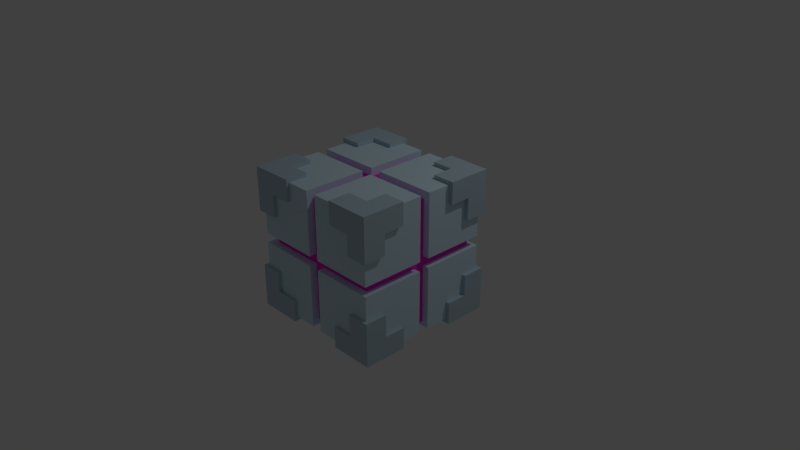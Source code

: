# Source: cube02.blend  (saved by Blender 2.79.0; exported with 4.5.12 LTS)
import bpy
from mathutils import Matrix  # noqa: F401  (used for matrix-valued properties, if any)

bpy.ops.wm.read_factory_settings(use_empty=True)
scene = bpy.context.scene
scene.name = 'Scene'

# ---- collections
col_collection_1 = bpy.data.collections.new('Collection 1'); scene.collection.children.link(col_collection_1)

# ---- materials (node trees are filled in below, after node groups)
mat_material_001 = bpy.data.materials.new('Material.001')
mat_material_001.alpha_threshold = 0.0
mat_material_001.use_transparent_shadow = False
mat_material_001.diffuse_color = (0.631, 0.82, 0.926, 1.0)
mat_material_001.roughness = 0.5
mat_material_002 = bpy.data.materials.new('Material.002')
mat_material_002.alpha_threshold = 0.0
mat_material_002.use_transparent_shadow = False
mat_material_002.diffuse_color = (1.0, 0.03264, 0.6186, 1.0)
mat_material_002.roughness = 0.5
mat_material = bpy.data.materials.new('Material')
mat_material.alpha_threshold = 0.0
mat_material.use_transparent_shadow = False
mat_material.diffuse_color = (0.4689, 0.608, 0.686, 1.0)
mat_material.roughness = 0.5

# ---- material node trees

# ---- world
world_world = bpy.data.worlds.new('World'); scene.world = world_world
world_world.color = (0.05088, 0.05088, 0.05088)
world_world.use_sun_shadow = False
world_world.sun_shadow_jitter_overblur = 0.0
world_world.cycles.sampling_method = 'MANUAL'

# ---- cameras
cam_camera = bpy.data.cameras.new('Camera')
cam_camera.clip_end = 100.0
cam_camera.lens = 35.0
cam_camera.sensor_width = 32.0
cam_camera.sensor_height = 18.0
cam_camera.ortho_scale = 7.314
cam_camera.dof.focus_distance = 0.0
cam_camera.dof.aperture_fstop = 128.0

# ---- lights
light_lamp = bpy.data.lights.new('Lamp', 'POINT')
light_lamp.transmission_factor = 0.0
light_lamp.cutoff_distance = 30.0
light_lamp.energy = 100.0
light_lamp.shadow_buffer_clip_start = 1.001
light_lamp.shadow_soft_size = 0.1
light_lamp.shadow_maximum_resolution = 0.006
light_lamp.use_absolute_resolution = True

# ---- meshes
me_cube_002 = bpy.data.meshes.new('Cube.002')
me_cube_002.from_pydata([], [], [])
me_cube_002.materials.append(mat_material_001)
me_cube_002.use_remesh_preserve_volume = False
me_cube_002.use_remesh_preserve_attributes = False
me_cube_002.use_mirror_vertex_groups = False
me_cube_002.update()
me_cube_001 = bpy.data.meshes.new('Cube.001')
me_cube_001.from_pydata([(0.7008, -3.111, 0.4405), (0.7008, -3.111, 1.825), (0.7008, -1.726, 0.4405), (0.7008, -1.726, 1.825), (2.085, -3.111, 0.4405), (2.085, -3.111, 1.825), (2.085, -1.726, 0.4405), (2.085, -1.726, 1.825), (1.714, -1.861, 0.3408), (1.714, -1.861, 0.5917), (1.714, -1.61, 0.3408), (1.714, -1.61, 0.5917), (1.965, -1.861, 0.3408), (1.965, -1.861, 0.5917), (1.965, -1.61, 0.3408), (1.965, -1.61, 0.5917), (2.205, -1.61, 0.5917), (2.205, -1.61, 0.3408), (2.205, -1.861, 0.3408), (2.205, -1.861, 0.5917), (1.965, -1.61, 0.8264), (1.965, -1.861, 0.8264), (2.205, -1.61, 0.8264), (2.205, -1.861, 0.8264), (1.965, -2.096, 0.5917), (1.965, -2.096, 0.3408), (2.205, -2.096, 0.5917), (2.205, -2.096, 0.3408), (2.208, -1.861, 1.466), (1.957, -1.861, 1.467), (2.208, -1.61, 1.466), (1.957, -1.61, 1.467), (2.208, -1.861, 1.717), (1.958, -1.861, 1.718), (2.208, -1.61, 1.717), (1.958, -1.61, 1.718), (1.958, -1.61, 1.958), (2.209, -1.61, 1.957), (2.209, -1.861, 1.957), (1.958, -1.861, 1.958), (1.723, -1.61, 1.719), (1.723, -1.861, 1.719), (1.723, -1.61, 1.959), (1.723, -1.861, 1.959), (1.958, -2.096, 1.718), (2.208, -2.096, 1.717), (1.958, -2.096, 1.958), (2.209, -2.096, 1.957), (1.714, -2.984, 1.961), (1.714, -2.983, 1.71), (1.714, -3.235, 1.96), (1.714, -3.234, 1.709), (1.965, -2.984, 1.961), (1.965, -2.983, 1.71), (1.965, -3.235, 1.96), (1.965, -3.234, 1.709), (2.205, -3.234, 1.709), (2.205, -3.235, 1.96), (2.205, -2.984, 1.961), (2.205, -2.983, 1.71), (1.965, -3.233, 1.474), (1.965, -2.982, 1.476), (2.205, -3.233, 1.474), (2.205, -2.982, 1.476), (1.965, -2.748, 1.712), (1.965, -2.749, 1.962), (2.205, -2.748, 1.712), (2.205, -2.749, 1.962), (2.208, -2.979, 0.8358), (1.957, -2.979, 0.8351), (2.208, -3.23, 0.8345), (1.957, -3.23, 0.8338), (2.208, -2.977, 0.5849), (1.958, -2.977, 0.5842), (2.208, -3.228, 0.5837), (1.958, -3.228, 0.5829), (1.958, -3.227, 0.343), (2.209, -3.227, 0.3437), (2.209, -2.976, 0.345), (1.958, -2.976, 0.3442), (1.723, -3.228, 0.5823), (1.723, -2.977, 0.5835), (1.723, -3.227, 0.3423), (1.723, -2.976, 0.3436), (1.958, -2.743, 0.5853), (2.208, -2.743, 0.5861), (1.958, -2.742, 0.3454), (2.209, -2.742, 0.3461), (1.064, -2.978, 0.3408), (1.064, -2.978, 0.5917), (1.066, -3.229, 0.3408), (1.066, -3.229, 0.5917), (0.8135, -2.98, 0.3408), (0.8135, -2.98, 0.5917), (0.8154, -3.231, 0.3408), (0.8154, -3.231, 0.5917), (0.5755, -3.233, 0.5917), (0.5755, -3.233, 0.3408), (0.5736, -2.982, 0.3408), (0.5736, -2.982, 0.5917), (0.8154, -3.231, 0.8264), (0.8135, -2.98, 0.8264), (0.5755, -3.233, 0.8264), (0.5736, -2.982, 0.8264), (0.8118, -2.745, 0.5917), (0.8118, -2.745, 0.3408), (0.5719, -2.747, 0.5917), (0.5719, -2.747, 0.3408), (0.5711, -2.982, 1.466), (0.822, -2.98, 1.467), (0.573, -3.233, 1.466), (0.8239, -3.231, 1.467), (0.5704, -2.982, 1.717), (0.8213, -2.98, 1.718), (0.5723, -3.233, 1.717), (0.8231, -3.231, 1.718), (0.8225, -3.231, 1.958), (0.5716, -3.233, 1.957), (0.5697, -2.982, 1.957), (0.8206, -2.98, 1.958), (1.058, -3.229, 1.719), (1.056, -2.978, 1.719), (1.057, -3.229, 1.959), (1.055, -2.978, 1.959), (0.8195, -2.745, 1.718), (0.5687, -2.747, 1.717), (0.8188, -2.745, 1.958), (0.568, -2.747, 1.957), (1.056, -1.855, 1.961), (1.056, -1.856, 1.71), (1.054, -1.604, 1.96), (1.054, -1.605, 1.709), (0.8052, -1.857, 1.961), (0.8052, -1.858, 1.71), (0.8033, -1.606, 1.96), (0.8033, -1.607, 1.709), (0.5634, -1.609, 1.709), (0.5634, -1.607, 1.96), (0.5652, -1.858, 1.961), (0.5652, -1.86, 1.71), (0.8033, -1.608, 1.474), (0.8052, -1.859, 1.476), (0.5634, -1.61, 1.474), (0.5653, -1.861, 1.476), (0.8069, -2.093, 1.712), (0.8069, -2.091, 1.962), (0.567, -2.094, 1.712), (0.567, -2.093, 1.962), (0.5628, -1.864, 0.8358), (0.8137, -1.862, 0.8351), (0.5609, -1.613, 0.8345), (0.8118, -1.611, 0.8338), (0.5621, -1.865, 0.5849), (0.813, -1.863, 0.5842), (0.5602, -1.614, 0.5837), (0.8111, -1.612, 0.5829), (0.8104, -1.614, 0.343), (0.5595, -1.615, 0.3437), (0.5614, -1.866, 0.345), (0.8123, -1.864, 0.3442), (1.046, -1.611, 0.5823), (1.048, -1.862, 0.5835), (1.045, -1.612, 0.3423), (1.047, -1.863, 0.3436), (0.8147, -2.098, 0.5853), (0.5638, -2.1, 0.5861), (0.814, -2.099, 0.3454), (0.5632, -2.101, 0.3461), (1.327, -1.654, 0.3873), (1.327, -2.365, 0.3873), (0.6161, -2.365, 0.3873), (0.6161, -1.654, 0.3873), (1.327, -1.654, 1.098), (1.327, -2.365, 1.098), (0.6161, -2.365, 1.098), (0.6161, -1.654, 1.098), (1.327, -1.654, 0.3873), (1.327, -2.365, 0.3873), (1.327, -1.654, 1.098), (1.327, -2.365, 1.098), (1.327, -2.482, 0.3873), (1.327, -3.193, 0.3873), (0.6161, -3.193, 0.3873), (0.6161, -2.482, 0.3873), (1.327, -2.482, 1.098), (1.327, -3.193, 1.098), (0.6161, -3.193, 1.098), (0.6161, -2.482, 1.098), (1.327, -2.482, 0.3873), (1.327, -3.193, 0.3873), (1.327, -2.482, 1.098), (1.327, -3.193, 1.098), (1.327, -1.654, 1.206), (1.327, -2.365, 1.206), (0.6161, -2.365, 1.206), (0.6161, -1.654, 1.206), (1.327, -1.654, 1.917), (1.327, -2.365, 1.917), (0.6161, -2.365, 1.917), (0.6161, -1.654, 1.917), (1.327, -1.654, 1.206), (1.327, -2.365, 1.206), (1.327, -1.654, 1.917), (1.327, -2.365, 1.917), (1.327, -2.482, 1.206), (1.327, -3.193, 1.206), (0.6161, -3.193, 1.206), (0.6161, -2.482, 1.206), (1.327, -2.482, 1.917), (1.327, -3.193, 1.917), (0.6161, -3.193, 1.917), (0.6161, -2.482, 1.917), (1.327, -2.482, 1.206), (1.327, -3.193, 1.206), (1.327, -2.482, 1.917), (1.327, -3.193, 1.917), (2.161, -1.654, 0.3873), (2.161, -2.365, 0.3873), (1.45, -2.365, 0.3873), (1.45, -1.654, 0.3873), (2.161, -1.654, 1.098), (2.161, -2.365, 1.098), (1.45, -2.365, 1.098), (1.45, -1.654, 1.098), (2.161, -1.654, 0.3873), (2.161, -2.365, 0.3873), (2.161, -1.654, 1.098), (2.161, -2.365, 1.098), (2.161, -2.482, 0.3873), (2.161, -3.193, 0.3873), (1.45, -3.193, 0.3873), (1.45, -2.482, 0.3873), (2.161, -2.482, 1.098), (2.161, -3.193, 1.098), (1.45, -3.193, 1.098), (1.45, -2.482, 1.098), (2.161, -2.482, 0.3873), (2.161, -3.193, 0.3873), (2.161, -2.482, 1.098), (2.161, -3.193, 1.098), (2.161, -1.654, 1.206), (2.161, -2.365, 1.206), (1.45, -2.365, 1.206), (1.45, -1.654, 1.206), (2.161, -1.654, 1.917), (2.161, -2.365, 1.917), (1.45, -2.365, 1.917), (1.45, -1.654, 1.917), (2.161, -1.654, 1.206), (2.161, -2.365, 1.206), (2.161, -1.654, 1.917), (2.161, -2.365, 1.917), (2.161, -2.482, 1.206), (2.161, -3.193, 1.206), (1.45, -3.193, 1.206), (1.45, -2.482, 1.206), (2.161, -2.482, 1.917), (2.161, -3.193, 1.917), (1.45, -3.193, 1.917), (1.45, -2.482, 1.917), (2.161, -2.482, 1.206), (2.161, -3.193, 1.206), (2.161, -2.482, 1.917), (2.161, -3.193, 1.917)], [], [(0, 1, 3, 2), (2, 3, 7, 6), (6, 7, 5, 4), (4, 5, 1, 0), (2, 6, 4, 0), (7, 3, 1, 5), (8, 9, 11, 10), (10, 11, 15, 14), (13, 12, 25, 24), (12, 13, 9, 8), (10, 14, 12, 8), (15, 11, 9, 13), (17, 16, 19, 18), (12, 14, 17, 18), (19, 16, 22, 23), (14, 15, 16, 17), (20, 21, 23, 22), (15, 13, 21, 20), (16, 15, 20, 22), (13, 19, 23, 21), (24, 25, 27, 26), (12, 18, 27, 25), (19, 13, 24, 26), (18, 19, 26, 27), (28, 29, 31, 30), (30, 31, 35, 34), (33, 32, 45, 44), (32, 33, 29, 28), (30, 34, 32, 28), (35, 31, 29, 33), (37, 36, 39, 38), (32, 34, 37, 38), (39, 36, 42, 43), (34, 35, 36, 37), (40, 41, 43, 42), (35, 33, 41, 40), (36, 35, 40, 42), (33, 39, 43, 41), (44, 45, 47, 46), (32, 38, 47, 45), (39, 33, 44, 46), (38, 39, 46, 47), (48, 49, 51, 50), (50, 51, 55, 54), (53, 52, 65, 64), (52, 53, 49, 48), (50, 54, 52, 48), (55, 51, 49, 53), (57, 56, 59, 58), (52, 54, 57, 58), (59, 56, 62, 63), (54, 55, 56, 57), (60, 61, 63, 62), (55, 53, 61, 60), (56, 55, 60, 62), (53, 59, 63, 61), (64, 65, 67, 66), (52, 58, 67, 65), (59, 53, 64, 66), (58, 59, 66, 67), (68, 69, 71, 70), (70, 71, 75, 74), (73, 72, 85, 84), (72, 73, 69, 68), (70, 74, 72, 68), (75, 71, 69, 73), (77, 76, 79, 78), (72, 74, 77, 78), (79, 76, 82, 83), (74, 75, 76, 77), (80, 81, 83, 82), (75, 73, 81, 80), (76, 75, 80, 82), (73, 79, 83, 81), (84, 85, 87, 86), (72, 78, 87, 85), (79, 73, 84, 86), (78, 79, 86, 87), (88, 89, 91, 90), (90, 91, 95, 94), (93, 92, 105, 104), (92, 93, 89, 88), (90, 94, 92, 88), (95, 91, 89, 93), (97, 96, 99, 98), (92, 94, 97, 98), (99, 96, 102, 103), (94, 95, 96, 97), (100, 101, 103, 102), (95, 93, 101, 100), (96, 95, 100, 102), (93, 99, 103, 101), (104, 105, 107, 106), (92, 98, 107, 105), (99, 93, 104, 106), (98, 99, 106, 107), (108, 109, 111, 110), (110, 111, 115, 114), (113, 112, 125, 124), (112, 113, 109, 108), (110, 114, 112, 108), (115, 111, 109, 113), (117, 116, 119, 118), (112, 114, 117, 118), (119, 116, 122, 123), (114, 115, 116, 117), (120, 121, 123, 122), (115, 113, 121, 120), (116, 115, 120, 122), (113, 119, 123, 121), (124, 125, 127, 126), (112, 118, 127, 125), (119, 113, 124, 126), (118, 119, 126, 127), (128, 129, 131, 130), (130, 131, 135, 134), (133, 132, 145, 144), (132, 133, 129, 128), (130, 134, 132, 128), (135, 131, 129, 133), (137, 136, 139, 138), (132, 134, 137, 138), (139, 136, 142, 143), (134, 135, 136, 137), (140, 141, 143, 142), (135, 133, 141, 140), (136, 135, 140, 142), (133, 139, 143, 141), (144, 145, 147, 146), (132, 138, 147, 145), (139, 133, 144, 146), (138, 139, 146, 147), (148, 149, 151, 150), (150, 151, 155, 154), (153, 152, 165, 164), (152, 153, 149, 148), (150, 154, 152, 148), (155, 151, 149, 153), (157, 156, 159, 158), (152, 154, 157, 158), (159, 156, 162, 163), (154, 155, 156, 157), (160, 161, 163, 162), (155, 153, 161, 160), (156, 155, 160, 162), (153, 159, 163, 161), (164, 165, 167, 166), (152, 158, 167, 165), (159, 153, 164, 166), (158, 159, 166, 167), (176, 177, 170, 171), (178, 175, 174, 179), (168, 172, 173, 169), (177, 179, 174, 170), (170, 174, 175, 171), (178, 176, 171, 175), (168, 169, 177, 176), (172, 168, 176, 178), (169, 173, 179, 177), (173, 172, 178, 179), (188, 189, 182, 183), (190, 187, 186, 191), (180, 184, 185, 181), (189, 191, 186, 182), (182, 186, 187, 183), (190, 188, 183, 187), (180, 181, 189, 188), (184, 180, 188, 190), (181, 185, 191, 189), (185, 184, 190, 191), (200, 201, 194, 195), (202, 199, 198, 203), (192, 196, 197, 193), (201, 203, 198, 194), (194, 198, 199, 195), (202, 200, 195, 199), (192, 193, 201, 200), (196, 192, 200, 202), (193, 197, 203, 201), (197, 196, 202, 203), (212, 213, 206, 207), (214, 211, 210, 215), (204, 208, 209, 205), (213, 215, 210, 206), (206, 210, 211, 207), (214, 212, 207, 211), (204, 205, 213, 212), (208, 204, 212, 214), (205, 209, 215, 213), (209, 208, 214, 215), (224, 225, 218, 219), (226, 223, 222, 227), (216, 220, 221, 217), (225, 227, 222, 218), (218, 222, 223, 219), (226, 224, 219, 223), (216, 217, 225, 224), (220, 216, 224, 226), (217, 221, 227, 225), (221, 220, 226, 227), (236, 237, 230, 231), (238, 235, 234, 239), (228, 232, 233, 229), (237, 239, 234, 230), (230, 234, 235, 231), (238, 236, 231, 235), (228, 229, 237, 236), (232, 228, 236, 238), (229, 233, 239, 237), (233, 232, 238, 239), (248, 249, 242, 243), (250, 247, 246, 251), (240, 244, 245, 241), (249, 251, 246, 242), (242, 246, 247, 243), (250, 248, 243, 247), (240, 241, 249, 248), (244, 240, 248, 250), (241, 245, 251, 249), (245, 244, 250, 251), (260, 261, 254, 255), (262, 259, 258, 263), (252, 256, 257, 253), (261, 263, 258, 254), (254, 258, 259, 255), (262, 260, 255, 259), (252, 253, 261, 260), (256, 252, 260, 262), (253, 257, 263, 261), (257, 256, 262, 263)])
me_cube_001.polygons.foreach_set('material_index', [1, 1, 1, 1, 1, 1, 2, 2, 2, 2, 2, 2, 2, 2, 2, 2, 2, 2, 2, 2, 2, 2, 2, 2, 2, 2, 2, 2, 2, 2, 2, 2, 2, 2, 2, 2, 2, 2, 2, 2, 2, 2, 2, 2, 2, 2, 2, 2, 2, 2, 2, 2, 2, 2, 2, 2, 2, 2, 2, 2, 2, 2, 2, 2, 2, 2, 2, 2, 2, 2, 2, 2, 2, 2, 2, 2, 2, 2, 2, 2, 2, 2, 2, 2, 2, 2, 2, 2, 2, 2, 2, 2, 2, 2, 2, 2, 2, 2, 2, 2, 2, 2, 2, 2, 2, 2, 2, 2, 2, 2, 2, 2, 2, 2, 2, 2, 2, 2, 2, 2, 2, 2, 2, 2, 2, 2, 2, 2, 2, 2, 2, 2, 2, 2, 2, 2, 2, 2, 2, 2, 2, 2, 2, 2, 2, 2, 2, 2, 2, 2, 0, 0, 0, 0, 0, 0, 0, 0, 0, 0, 0, 0, 0, 0, 0, 0, 0, 0, 0, 0, 0, 0, 0, 0, 0, 0, 0, 0, 0, 0, 0, 0, 0, 0, 0, 0, 0, 0, 0, 0, 0, 0, 0, 0, 0, 0, 0, 0, 0, 0, 0, 0, 0, 0, 0, 0, 0, 0, 0, 0, 0, 0, 0, 0, 0, 0, 0, 0, 0, 0, 0, 0, 0, 0, 0, 0, 0, 0, 0, 0])
me_cube_001.materials.append(mat_material_001)
me_cube_001.materials.append(mat_material_002)
me_cube_001.materials.append(mat_material)
me_cube_001.use_remesh_preserve_volume = False
me_cube_001.use_remesh_preserve_attributes = False
me_cube_001.use_mirror_vertex_groups = False
me_cube_001.update()

# ---- objects
ob_cube_002 = bpy.data.objects.new('Cube.002', me_cube_002)
ob_cube_001 = bpy.data.objects.new('Cube.001', me_cube_001)
ob_lamp = bpy.data.objects.new('Lamp', light_lamp)
ob_camera = bpy.data.objects.new('Camera', cam_camera)

# ---- transforms, parenting, visibility, modifiers, constraints
ob_cube_002.location = (-2.034, 0.0, 0.0)
ob_cube_002.lineart.crease_threshold = 0.0
ob_cube_001.location = (0.0, 1.258, 0.0)
ob_cube_001.lineart.crease_threshold = 0.0
ob_lamp.location = (4.076, 1.005, 5.904)
ob_lamp.rotation_euler = (0.6503, 0.05522, 1.866)
ob_lamp.lock_rotations_4d = False
ob_lamp.empty_display_type = 'ARROWS'
ob_lamp.color = (0.0, 0.0, 0.0, 0.0)
ob_lamp.lineart.crease_threshold = 0.0
ob_camera.location = (7.481, -6.508, 5.344)
ob_camera.rotation_euler = (1.109, 0.0, 0.8149)
ob_camera.lock_rotations_4d = False
ob_camera.empty_display_type = 'ARROWS'
ob_camera.color = (0.0, 0.0, 0.0, 0.0)
ob_camera.display_type = 'WIRE'
ob_camera.lineart.crease_threshold = 0.0

# ---- collection membership
col_collection_1.objects.link(ob_cube_002)
col_collection_1.objects.link(ob_cube_001)
col_collection_1.objects.link(ob_lamp)
col_collection_1.objects.link(ob_camera)

# ---- scene / render settings (as saved in the file)
scene.camera = ob_camera
scene.frame_start = 1; scene.frame_end = 250; scene.frame_set(1)
scene.render.engine = 'BLENDER_EEVEE_NEXT'
scene.render.resolution_percentage = 50
scene.render.dither_intensity = 0.0
scene.cycles.use_denoising = False
scene.cycles.samples = 128
scene.cycles.sampling_pattern = 'TABULATED_SOBOL'
scene.cycles.use_adaptive_sampling = False
scene.cycles.use_light_tree = False
scene.cycles.blur_glossy = 0.0
scene.cycles.sample_clamp_indirect = 0.0
scene.view_settings.view_transform = 'Standard'
bpy.context.view_layer.update()
